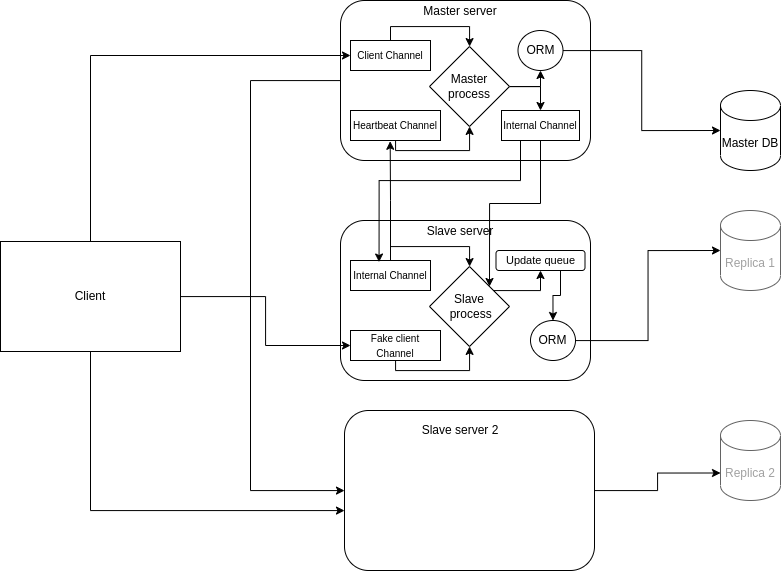

The diagram above was exported from draw.io. Its source (the exported page's mxGraphModel, read from the mxfile embedded in the PNG):
<mxGraphModel dx="2206" dy="1091" grid="1" gridSize="10" guides="1" tooltips="1" connect="1" arrows="1" fold="1" page="1" pageScale="1" pageWidth="850" pageHeight="1100" math="0" shadow="0">
  <root>
    <mxCell id="0" />
    <mxCell id="1" parent="0" />
    <mxCell id="ldcI6aRmDn6FteXZnVUR-1" value="Master DB" style="shape=cylinder3;whiteSpace=wrap;html=1;boundedLbl=1;backgroundOutline=1;size=15;" vertex="1" parent="1">
      <mxGeometry x="750" y="180" width="60" height="80" as="geometry" />
    </mxCell>
    <mxCell id="ldcI6aRmDn6FteXZnVUR-2" value="Replica 1" style="shape=cylinder3;whiteSpace=wrap;html=1;boundedLbl=1;backgroundOutline=1;size=15;fontColor=#A1A1A1;strokeColor=#636363;" vertex="1" parent="1">
      <mxGeometry x="750" y="300" width="60" height="80" as="geometry" />
    </mxCell>
    <mxCell id="ldcI6aRmDn6FteXZnVUR-128" style="edgeStyle=orthogonalEdgeStyle;rounded=0;orthogonalLoop=1;jettySize=auto;html=1;" edge="1" parent="1" source="ldcI6aRmDn6FteXZnVUR-4" target="ldcI6aRmDn6FteXZnVUR-123">
      <mxGeometry relative="1" as="geometry">
        <Array as="points">
          <mxPoint x="280" y="170" />
          <mxPoint x="280" y="580" />
        </Array>
      </mxGeometry>
    </mxCell>
    <mxCell id="ldcI6aRmDn6FteXZnVUR-4" value="" style="rounded=1;whiteSpace=wrap;html=1;" vertex="1" parent="1">
      <mxGeometry x="370" y="90" width="250" height="160" as="geometry" />
    </mxCell>
    <mxCell id="ldcI6aRmDn6FteXZnVUR-31" style="rounded=0;orthogonalLoop=1;jettySize=auto;html=1;edgeStyle=orthogonalEdgeStyle;" edge="1" parent="1" source="ldcI6aRmDn6FteXZnVUR-8" target="ldcI6aRmDn6FteXZnVUR-25">
      <mxGeometry relative="1" as="geometry">
        <Array as="points">
          <mxPoint x="420" y="116" />
          <mxPoint x="499" y="116" />
        </Array>
      </mxGeometry>
    </mxCell>
    <mxCell id="ldcI6aRmDn6FteXZnVUR-8" value="&lt;font style=&quot;font-size: 10px;&quot;&gt;Client Channel&lt;/font&gt;" style="rounded=0;whiteSpace=wrap;html=1;" vertex="1" parent="1">
      <mxGeometry x="380" y="130" width="80" height="30" as="geometry" />
    </mxCell>
    <mxCell id="ldcI6aRmDn6FteXZnVUR-30" style="edgeStyle=orthogonalEdgeStyle;rounded=0;orthogonalLoop=1;jettySize=auto;html=1;" edge="1" parent="1" source="ldcI6aRmDn6FteXZnVUR-11" target="ldcI6aRmDn6FteXZnVUR-25">
      <mxGeometry relative="1" as="geometry">
        <Array as="points">
          <mxPoint x="425" y="240" />
          <mxPoint x="499" y="240" />
        </Array>
      </mxGeometry>
    </mxCell>
    <mxCell id="ldcI6aRmDn6FteXZnVUR-11" value="&lt;font style=&quot;font-size: 10px;&quot;&gt;Heartbeat Channel&lt;/font&gt;" style="rounded=0;whiteSpace=wrap;html=1;" vertex="1" parent="1">
      <mxGeometry x="380" y="200" width="90" height="30" as="geometry" />
    </mxCell>
    <mxCell id="ldcI6aRmDn6FteXZnVUR-24" style="edgeStyle=orthogonalEdgeStyle;rounded=0;orthogonalLoop=1;jettySize=auto;html=1;entryX=0;entryY=0.5;entryDx=0;entryDy=0;entryPerimeter=0;" edge="1" parent="1" source="ldcI6aRmDn6FteXZnVUR-12" target="ldcI6aRmDn6FteXZnVUR-1">
      <mxGeometry relative="1" as="geometry">
        <mxPoint x="740" y="220" as="targetPoint" />
      </mxGeometry>
    </mxCell>
    <mxCell id="ldcI6aRmDn6FteXZnVUR-12" value="ORM" style="ellipse;whiteSpace=wrap;html=1;" vertex="1" parent="1">
      <mxGeometry x="547.5" y="120" width="45" height="40" as="geometry" />
    </mxCell>
    <mxCell id="ldcI6aRmDn6FteXZnVUR-13" value="Master server" style="rounded=0;whiteSpace=wrap;html=1;strokeColor=none;" vertex="1" parent="1">
      <mxGeometry x="430" y="91" width="120" height="20" as="geometry" />
    </mxCell>
    <mxCell id="ldcI6aRmDn6FteXZnVUR-34" style="edgeStyle=orthogonalEdgeStyle;rounded=0;orthogonalLoop=1;jettySize=auto;html=1;entryX=0.5;entryY=1;entryDx=0;entryDy=0;" edge="1" parent="1" source="ldcI6aRmDn6FteXZnVUR-25" target="ldcI6aRmDn6FteXZnVUR-12">
      <mxGeometry relative="1" as="geometry">
        <Array as="points">
          <mxPoint x="570" y="176" />
        </Array>
      </mxGeometry>
    </mxCell>
    <mxCell id="ldcI6aRmDn6FteXZnVUR-42" style="edgeStyle=orthogonalEdgeStyle;rounded=0;orthogonalLoop=1;jettySize=auto;html=1;entryX=0.5;entryY=0;entryDx=0;entryDy=0;" edge="1" parent="1" source="ldcI6aRmDn6FteXZnVUR-25" target="ldcI6aRmDn6FteXZnVUR-29">
      <mxGeometry relative="1" as="geometry">
        <Array as="points">
          <mxPoint x="570" y="176" />
        </Array>
      </mxGeometry>
    </mxCell>
    <mxCell id="ldcI6aRmDn6FteXZnVUR-25" value="Master process" style="rhombus;whiteSpace=wrap;html=1;" vertex="1" parent="1">
      <mxGeometry x="459" y="136" width="80" height="80" as="geometry" />
    </mxCell>
    <mxCell id="ldcI6aRmDn6FteXZnVUR-29" value="&lt;font style=&quot;font-size: 10px;&quot;&gt;Internal Channel&lt;/font&gt;" style="rounded=0;whiteSpace=wrap;html=1;" vertex="1" parent="1">
      <mxGeometry x="531" y="200" width="78" height="30" as="geometry" />
    </mxCell>
    <mxCell id="ldcI6aRmDn6FteXZnVUR-43" value="" style="rounded=1;whiteSpace=wrap;html=1;" vertex="1" parent="1">
      <mxGeometry x="370" y="310" width="250" height="160" as="geometry" />
    </mxCell>
    <mxCell id="ldcI6aRmDn6FteXZnVUR-44" style="rounded=0;orthogonalLoop=1;jettySize=auto;html=1;edgeStyle=orthogonalEdgeStyle;" edge="1" parent="1" source="ldcI6aRmDn6FteXZnVUR-45" target="ldcI6aRmDn6FteXZnVUR-52">
      <mxGeometry relative="1" as="geometry">
        <Array as="points">
          <mxPoint x="420" y="336" />
          <mxPoint x="499" y="336" />
        </Array>
      </mxGeometry>
    </mxCell>
    <mxCell id="ldcI6aRmDn6FteXZnVUR-64" style="edgeStyle=orthogonalEdgeStyle;rounded=0;orthogonalLoop=1;jettySize=auto;html=1;entryX=0.441;entryY=1.026;entryDx=0;entryDy=0;entryPerimeter=0;" edge="1" parent="1" source="ldcI6aRmDn6FteXZnVUR-45" target="ldcI6aRmDn6FteXZnVUR-11">
      <mxGeometry relative="1" as="geometry" />
    </mxCell>
    <mxCell id="ldcI6aRmDn6FteXZnVUR-45" value="&lt;font style=&quot;font-size: 10px;&quot;&gt;Internal Channel&lt;/font&gt;" style="rounded=0;whiteSpace=wrap;html=1;" vertex="1" parent="1">
      <mxGeometry x="380" y="350" width="80" height="30" as="geometry" />
    </mxCell>
    <mxCell id="ldcI6aRmDn6FteXZnVUR-46" style="edgeStyle=orthogonalEdgeStyle;rounded=0;orthogonalLoop=1;jettySize=auto;html=1;" edge="1" parent="1" source="ldcI6aRmDn6FteXZnVUR-47" target="ldcI6aRmDn6FteXZnVUR-52">
      <mxGeometry relative="1" as="geometry">
        <Array as="points">
          <mxPoint x="425" y="460" />
          <mxPoint x="499" y="460" />
        </Array>
      </mxGeometry>
    </mxCell>
    <mxCell id="ldcI6aRmDn6FteXZnVUR-47" value="&lt;font style=&quot;font-size: 10px;&quot;&gt;Fake client Channel&lt;/font&gt;" style="rounded=0;whiteSpace=wrap;html=1;" vertex="1" parent="1">
      <mxGeometry x="380" y="420" width="90" height="30" as="geometry" />
    </mxCell>
    <mxCell id="ldcI6aRmDn6FteXZnVUR-55" style="edgeStyle=orthogonalEdgeStyle;rounded=0;orthogonalLoop=1;jettySize=auto;html=1;entryX=0;entryY=0.5;entryDx=0;entryDy=0;entryPerimeter=0;" edge="1" parent="1" source="ldcI6aRmDn6FteXZnVUR-48" target="ldcI6aRmDn6FteXZnVUR-2">
      <mxGeometry relative="1" as="geometry" />
    </mxCell>
    <mxCell id="ldcI6aRmDn6FteXZnVUR-48" value="ORM" style="ellipse;whiteSpace=wrap;html=1;" vertex="1" parent="1">
      <mxGeometry x="560" y="410" width="45" height="40" as="geometry" />
    </mxCell>
    <mxCell id="ldcI6aRmDn6FteXZnVUR-49" value="Slave server" style="rounded=0;whiteSpace=wrap;html=1;strokeColor=none;" vertex="1" parent="1">
      <mxGeometry x="430" y="311" width="120" height="20" as="geometry" />
    </mxCell>
    <mxCell id="ldcI6aRmDn6FteXZnVUR-62" style="edgeStyle=orthogonalEdgeStyle;rounded=0;orthogonalLoop=1;jettySize=auto;html=1;" edge="1" parent="1" source="ldcI6aRmDn6FteXZnVUR-52" target="ldcI6aRmDn6FteXZnVUR-56">
      <mxGeometry relative="1" as="geometry">
        <Array as="points">
          <mxPoint x="570" y="380" />
        </Array>
      </mxGeometry>
    </mxCell>
    <mxCell id="ldcI6aRmDn6FteXZnVUR-52" value="Slave&lt;br&gt;&amp;nbsp;process" style="rhombus;whiteSpace=wrap;html=1;" vertex="1" parent="1">
      <mxGeometry x="459" y="356" width="80" height="80" as="geometry" />
    </mxCell>
    <mxCell id="ldcI6aRmDn6FteXZnVUR-63" style="edgeStyle=orthogonalEdgeStyle;rounded=0;orthogonalLoop=1;jettySize=auto;html=1;entryX=0.5;entryY=0;entryDx=0;entryDy=0;" edge="1" parent="1" source="ldcI6aRmDn6FteXZnVUR-56" target="ldcI6aRmDn6FteXZnVUR-48">
      <mxGeometry relative="1" as="geometry">
        <Array as="points">
          <mxPoint x="590" y="385" />
          <mxPoint x="583" y="385" />
        </Array>
      </mxGeometry>
    </mxCell>
    <mxCell id="ldcI6aRmDn6FteXZnVUR-56" value="&lt;font style=&quot;font-size: 11px;&quot;&gt;Update queue&lt;/font&gt;" style="rounded=1;whiteSpace=wrap;html=1;" vertex="1" parent="1">
      <mxGeometry x="525.5" y="340" width="89" height="20" as="geometry" />
    </mxCell>
    <mxCell id="ldcI6aRmDn6FteXZnVUR-59" style="edgeStyle=orthogonalEdgeStyle;rounded=0;orthogonalLoop=1;jettySize=auto;html=1;entryX=1;entryY=0;entryDx=0;entryDy=0;" edge="1" parent="1" source="ldcI6aRmDn6FteXZnVUR-29" target="ldcI6aRmDn6FteXZnVUR-52">
      <mxGeometry relative="1" as="geometry" />
    </mxCell>
    <mxCell id="ldcI6aRmDn6FteXZnVUR-65" style="edgeStyle=orthogonalEdgeStyle;rounded=0;orthogonalLoop=1;jettySize=auto;html=1;entryX=0.357;entryY=0.051;entryDx=0;entryDy=0;entryPerimeter=0;" edge="1" parent="1" source="ldcI6aRmDn6FteXZnVUR-29" target="ldcI6aRmDn6FteXZnVUR-45">
      <mxGeometry relative="1" as="geometry">
        <Array as="points">
          <mxPoint x="550" y="270" />
          <mxPoint x="409" y="270" />
        </Array>
      </mxGeometry>
    </mxCell>
    <mxCell id="ldcI6aRmDn6FteXZnVUR-126" style="edgeStyle=orthogonalEdgeStyle;rounded=0;orthogonalLoop=1;jettySize=auto;html=1;entryX=0;entryY=0;entryDx=0;entryDy=52.5;entryPerimeter=0;" edge="1" parent="1" source="ldcI6aRmDn6FteXZnVUR-123" target="ldcI6aRmDn6FteXZnVUR-125">
      <mxGeometry relative="1" as="geometry" />
    </mxCell>
    <mxCell id="ldcI6aRmDn6FteXZnVUR-123" value="" style="rounded=1;whiteSpace=wrap;html=1;" vertex="1" parent="1">
      <mxGeometry x="374" y="500" width="250" height="160" as="geometry" />
    </mxCell>
    <mxCell id="ldcI6aRmDn6FteXZnVUR-124" value="Slave server 2" style="rounded=0;whiteSpace=wrap;html=1;strokeColor=none;" vertex="1" parent="1">
      <mxGeometry x="430" y="510" width="120" height="20" as="geometry" />
    </mxCell>
    <mxCell id="ldcI6aRmDn6FteXZnVUR-125" value="Replica 2" style="shape=cylinder3;whiteSpace=wrap;html=1;boundedLbl=1;backgroundOutline=1;size=15;fontColor=#A1A1A1;strokeColor=#636363;" vertex="1" parent="1">
      <mxGeometry x="750" y="510" width="60" height="80" as="geometry" />
    </mxCell>
    <mxCell id="ldcI6aRmDn6FteXZnVUR-131" style="edgeStyle=orthogonalEdgeStyle;rounded=0;orthogonalLoop=1;jettySize=auto;html=1;entryX=0;entryY=0.5;entryDx=0;entryDy=0;" edge="1" parent="1" source="ldcI6aRmDn6FteXZnVUR-130" target="ldcI6aRmDn6FteXZnVUR-8">
      <mxGeometry relative="1" as="geometry">
        <Array as="points">
          <mxPoint x="120" y="145" />
        </Array>
      </mxGeometry>
    </mxCell>
    <mxCell id="ldcI6aRmDn6FteXZnVUR-132" style="edgeStyle=orthogonalEdgeStyle;rounded=0;orthogonalLoop=1;jettySize=auto;html=1;entryX=0;entryY=0.5;entryDx=0;entryDy=0;" edge="1" parent="1" source="ldcI6aRmDn6FteXZnVUR-130" target="ldcI6aRmDn6FteXZnVUR-47">
      <mxGeometry relative="1" as="geometry" />
    </mxCell>
    <mxCell id="ldcI6aRmDn6FteXZnVUR-133" style="edgeStyle=orthogonalEdgeStyle;rounded=0;orthogonalLoop=1;jettySize=auto;html=1;" edge="1" parent="1" source="ldcI6aRmDn6FteXZnVUR-130" target="ldcI6aRmDn6FteXZnVUR-123">
      <mxGeometry relative="1" as="geometry">
        <Array as="points">
          <mxPoint x="120" y="600" />
        </Array>
      </mxGeometry>
    </mxCell>
    <mxCell id="ldcI6aRmDn6FteXZnVUR-130" value="Client" style="rounded=0;whiteSpace=wrap;html=1;" vertex="1" parent="1">
      <mxGeometry x="30" y="331" width="180" height="110" as="geometry" />
    </mxCell>
  </root>
</mxGraphModel>